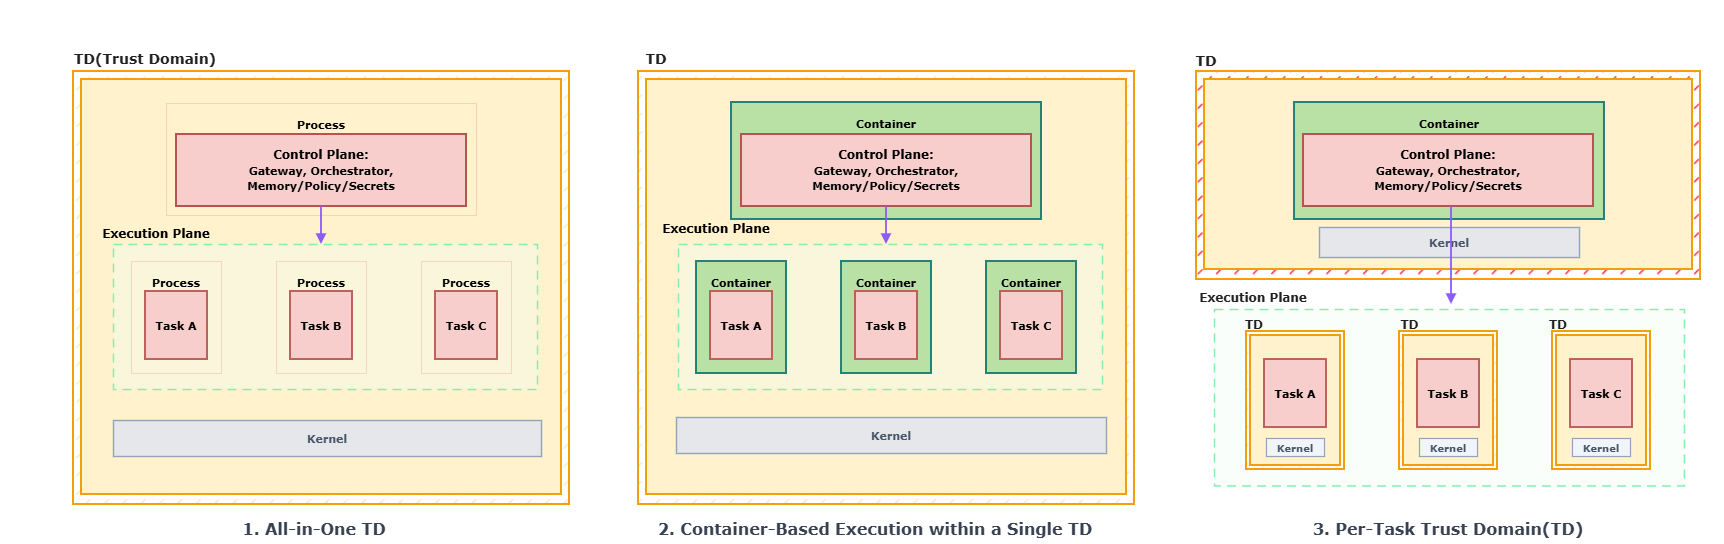

The diagram above was exported from draw.io. Its source (the exported page's mxGraphModel, read from the mxfile embedded in the PNG):
<mxGraphModel dx="4182" dy="1334" grid="1" gridSize="10" guides="1" tooltips="1" connect="1" arrows="1" fold="1" page="1" pageScale="1" pageWidth="1900" pageHeight="950" math="0" shadow="0">
  <root>
    <mxCell id="0" />
    <mxCell id="1" parent="0" />
    <mxCell id="ep3" parent="1" style="text;html=1;strokeColor=none;fillColor=none;align=center;verticalAlign=middle;whiteSpace=wrap;rounded=0;fontFamily=Verdana;fontSize=12;fontStyle=1;fontColor=#212121;" value="Execution Plane" vertex="1">
      <mxGeometry height="20" width="290" x="1107" y="383.5" as="geometry" />
    </mxCell>
    <mxCell id="GwMWT7tuQp6SuUetrjUg-12" connectable="0" parent="1" style="group;fontColor=#000000;" value="" vertex="1">
      <mxGeometry height="505" width="515" x="55" y="95" as="geometry" />
    </mxCell>
    <mxCell id="td1Outer" parent="GwMWT7tuQp6SuUetrjUg-12" style="rounded=0;whiteSpace=wrap;html=1;fillColor=#fde7c2;fillStyle=dashed;strokeColor=#f59e0b;strokeWidth=2;" value="" vertex="1">
      <mxGeometry height="433" width="496" x="17" y="72" as="geometry" />
    </mxCell>
    <mxCell id="td1" parent="GwMWT7tuQp6SuUetrjUg-12" style="rounded=0;whiteSpace=wrap;html=1;fillColor=#FFF2CC;strokeColor=#f59e0b;strokeWidth=2;fontFamily=Verdana;fontSize=12;fontStyle=1;fontColor=#92400e;align=center;verticalAlign=top;spacingTop=10;" value="" vertex="1">
      <mxGeometry height="415" width="480" x="25" y="80" as="geometry" />
    </mxCell>
    <mxCell id="ep1" parent="GwMWT7tuQp6SuUetrjUg-12" style="text;html=1;strokeColor=none;fillColor=none;align=center;verticalAlign=middle;whiteSpace=wrap;rounded=0;fontFamily=Verdana;fontSize=12;fontStyle=1;fontColor=#166534;" value="&lt;font style=&quot;color: rgb(0, 0, 0);&quot;&gt;Execution Plane&lt;/font&gt;" vertex="1">
      <mxGeometry height="20" width="200" y="225" as="geometry" />
    </mxCell>
    <mxCell id="ep1box" parent="GwMWT7tuQp6SuUetrjUg-12" style="rounded=0;whiteSpace=wrap;html=1;fillColor=#f0fdf4;fillOpacity=40;strokeColor=#86efac;strokeWidth=1.5;dashed=1;dashPattern=6 4;" value="" vertex="1">
      <mxGeometry height="145" width="424" x="57" y="245" as="geometry" />
    </mxCell>
    <mxCell id="p1a" parent="GwMWT7tuQp6SuUetrjUg-12" style="rounded=0;whiteSpace=wrap;html=1;fillColor=none;strokeColor=#ef4444;strokeWidth=0;dashed=1;fontFamily=Verdana;fontSize=11;fontStyle=1;fontColor=#000000;align=center;verticalAlign=top;spacingTop=8;dashPattern=1 2;" value="Process" vertex="1">
      <mxGeometry height="112" width="90" x="75" y="262" as="geometry" />
    </mxCell>
    <mxCell id="p1b" parent="GwMWT7tuQp6SuUetrjUg-12" style="rounded=0;whiteSpace=wrap;html=1;fillColor=none;strokeColor=#ef4444;strokeWidth=0;dashed=1;fontFamily=Verdana;fontSize=11;fontStyle=1;fontColor=#000000;align=center;verticalAlign=top;spacingTop=8;dashPattern=1 2;" value="Process" vertex="1">
      <mxGeometry height="112" width="90" x="220" y="262" as="geometry" />
    </mxCell>
    <mxCell id="p1c" parent="GwMWT7tuQp6SuUetrjUg-12" style="rounded=0;whiteSpace=wrap;html=1;fillColor=none;strokeColor=#ef4444;strokeWidth=0;dashed=1;fontFamily=Verdana;fontSize=11;fontStyle=1;fontColor=#000000;align=center;verticalAlign=top;spacingTop=8;dashPattern=1 2;" value="Process" vertex="1">
      <mxGeometry height="112" width="90" x="365" y="262" as="geometry" />
    </mxCell>
    <mxCell id="t1a" parent="GwMWT7tuQp6SuUetrjUg-12" style="rounded=0;whiteSpace=wrap;html=1;fillColor=#f8cecc;strokeColor=#b85450;strokeWidth=1.8;fontFamily=Verdana;fontSize=11;fontStyle=1;align=center;verticalAlign=middle;" value="Task A" vertex="1">
      <mxGeometry height="68" width="62" x="89" y="292" as="geometry" />
    </mxCell>
    <mxCell id="t1b" parent="GwMWT7tuQp6SuUetrjUg-12" style="rounded=0;whiteSpace=wrap;html=1;fillColor=#f8cecc;strokeColor=#b85450;strokeWidth=1.8;fontFamily=Verdana;fontSize=11;fontStyle=1;align=center;verticalAlign=middle;" value="Task B" vertex="1">
      <mxGeometry height="68" width="62" x="234" y="292" as="geometry" />
    </mxCell>
    <mxCell id="t1c" parent="GwMWT7tuQp6SuUetrjUg-12" style="rounded=0;whiteSpace=wrap;html=1;fillColor=#f8cecc;strokeColor=#b85450;strokeWidth=1.8;fontFamily=Verdana;fontSize=11;fontStyle=1;fontColor=default;align=center;verticalAlign=middle;" value="Task C" vertex="1">
      <mxGeometry height="68" width="62" x="379" y="292" as="geometry" />
    </mxCell>
    <mxCell id="GwMWT7tuQp6SuUetrjUg-3" parent="GwMWT7tuQp6SuUetrjUg-12" style="rounded=0;whiteSpace=wrap;html=1;fillColor=#e5e7eb;strokeColor=#94a3b8;strokeWidth=1.4;fontFamily=Verdana;fontSize=11;fontStyle=1;fontColor=#475569;align=center;verticalAlign=middle;" value="Kernel" vertex="1">
      <mxGeometry height="36" width="428" x="57" y="421" as="geometry" />
    </mxCell>
    <mxCell id="GwMWT7tuQp6SuUetrjUg-7" parent="GwMWT7tuQp6SuUetrjUg-12" style="text;html=1;strokeColor=none;fillColor=none;align=center;verticalAlign=middle;whiteSpace=wrap;rounded=0;fontFamily=Verdana;fontSize=14;fontStyle=1;fontColor=#212121;" value="TD(Trust Domain)" vertex="1">
      <mxGeometry height="20" width="290" x="-56" y="50" as="geometry" />
    </mxCell>
    <mxCell id="Kar7n19t1gsATnI5izdP-1" parent="GwMWT7tuQp6SuUetrjUg-12" style="rounded=0;whiteSpace=wrap;html=1;fillColor=none;strokeColor=#ef4444;strokeWidth=0;dashed=1;fontFamily=Verdana;fontSize=11;fontStyle=1;fontColor=#000000;align=center;verticalAlign=top;spacingTop=8;dashPattern=1 2;" value="Process" vertex="1">
      <mxGeometry height="112" width="310" x="110" y="104" as="geometry" />
    </mxCell>
    <mxCell id="cp1" parent="GwMWT7tuQp6SuUetrjUg-12" style="rounded=0;whiteSpace=wrap;html=1;fillColor=#f8cecc;strokeColor=#b85450;strokeWidth=2;fontFamily=Verdana;fontSize=13;fontStyle=1;align=center;verticalAlign=middle;" value="&lt;font style=&quot;font-size: 12px;&quot;&gt;Control Plane:&lt;/font&gt;&lt;br&gt;&lt;font style=&quot;font-size: 11px;&quot;&gt;Gateway, Orchestrator, Memory/Policy/Secrets&lt;/font&gt;" vertex="1">
      <mxGeometry height="72" width="290" x="120" y="135" as="geometry" />
    </mxCell>
    <mxCell id="e1" edge="1" parent="GwMWT7tuQp6SuUetrjUg-12" source="cp1" style="edgeStyle=orthogonalEdgeStyle;rounded=0;orthogonalLoop=1;jettySize=auto;html=1;strokeColor=#8b5cf6;strokeWidth=1.8;endArrow=block;endFill=1;">
      <mxGeometry relative="1" as="geometry">
        <mxPoint x="265" y="245" as="targetPoint" />
      </mxGeometry>
    </mxCell>
    <mxCell id="GwMWT7tuQp6SuUetrjUg-13" connectable="0" parent="1" style="group;fontColor=#000000;" value="" vertex="1">
      <mxGeometry height="505" width="518" x="615" y="95" as="geometry" />
    </mxCell>
    <mxCell id="td2Outer" parent="GwMWT7tuQp6SuUetrjUg-13" style="rounded=0;whiteSpace=wrap;html=1;fillColor=#fde7c2;fillStyle=dashed;strokeColor=#f59e0b;strokeWidth=2;" value="" vertex="1">
      <mxGeometry height="433" width="496" x="22" y="72" as="geometry" />
    </mxCell>
    <mxCell id="td2" parent="GwMWT7tuQp6SuUetrjUg-13" style="rounded=0;whiteSpace=wrap;html=1;fillColor=#FFF2CC;strokeColor=#f59e0b;strokeWidth=2;fontFamily=Verdana;fontSize=12;fontStyle=1;fontColor=#92400e;align=center;verticalAlign=top;spacingTop=10;" value="" vertex="1">
      <mxGeometry height="415" width="480" x="30" y="80" as="geometry" />
    </mxCell>
    <mxCell id="ep2" parent="GwMWT7tuQp6SuUetrjUg-13" style="text;html=1;strokeColor=none;fillColor=none;align=center;verticalAlign=middle;whiteSpace=wrap;rounded=0;fontFamily=Verdana;fontSize=12;fontStyle=1;fontColor=#166534;" value="&lt;font style=&quot;color: rgb(0, 0, 0);&quot;&gt;Execution Plane&lt;/font&gt;" vertex="1">
      <mxGeometry height="20" width="200" y="220" as="geometry" />
    </mxCell>
    <mxCell id="ep2box" parent="GwMWT7tuQp6SuUetrjUg-13" style="rounded=0;whiteSpace=wrap;html=1;fillColor=#f0fdf4;fillOpacity=40;strokeColor=#86efac;strokeWidth=1.5;dashed=1;dashPattern=6 4;" value="" vertex="1">
      <mxGeometry height="145" width="424" x="62" y="245" as="geometry" />
    </mxCell>
    <mxCell id="c2a" parent="GwMWT7tuQp6SuUetrjUg-13" style="rounded=0;whiteSpace=wrap;html=1;fillColor=#B9E0A5;strokeColor=#0F766E;strokeWidth=1.8;fontFamily=Verdana;fontSize=11;fontStyle=1;fontColor=#000000;align=center;verticalAlign=top;spacingTop=8;" value="Container" vertex="1">
      <mxGeometry height="112" width="90" x="80" y="262" as="geometry" />
    </mxCell>
    <mxCell id="c2b" parent="GwMWT7tuQp6SuUetrjUg-13" style="rounded=0;whiteSpace=wrap;html=1;fillColor=#B9E0A5;strokeColor=#0F766E;strokeWidth=1.8;fontFamily=Verdana;fontSize=11;fontStyle=1;fontColor=#000000;align=center;verticalAlign=top;spacingTop=8;" value="Container" vertex="1">
      <mxGeometry height="112" width="90" x="225" y="262" as="geometry" />
    </mxCell>
    <mxCell id="c2c" parent="GwMWT7tuQp6SuUetrjUg-13" style="rounded=0;whiteSpace=wrap;html=1;fillColor=#B9E0A5;strokeColor=#0F766E;strokeWidth=1.8;fontFamily=Verdana;fontSize=11;fontStyle=1;fontColor=#000000;align=center;verticalAlign=top;spacingTop=8;" value="Container" vertex="1">
      <mxGeometry height="112" width="90" x="370" y="262" as="geometry" />
    </mxCell>
    <mxCell id="t2a" parent="GwMWT7tuQp6SuUetrjUg-13" style="rounded=0;whiteSpace=wrap;html=1;fillColor=#f8cecc;strokeColor=#b85450;strokeWidth=1.8;fontFamily=Verdana;fontSize=11;fontStyle=1;align=center;verticalAlign=middle;" value="Task A" vertex="1">
      <mxGeometry height="68" width="62" x="94" y="292" as="geometry" />
    </mxCell>
    <mxCell id="t2b" parent="GwMWT7tuQp6SuUetrjUg-13" style="rounded=0;whiteSpace=wrap;html=1;fillColor=#f8cecc;strokeColor=#b85450;strokeWidth=1.8;fontFamily=Verdana;fontSize=11;fontStyle=1;align=center;verticalAlign=middle;" value="Task B" vertex="1">
      <mxGeometry height="68" width="62" x="239" y="292" as="geometry" />
    </mxCell>
    <mxCell id="t2c" parent="GwMWT7tuQp6SuUetrjUg-13" style="rounded=0;whiteSpace=wrap;html=1;fillColor=#f8cecc;strokeColor=#b85450;strokeWidth=1.8;fontFamily=Verdana;fontSize=11;fontStyle=1;align=center;verticalAlign=middle;" value="Task C" vertex="1">
      <mxGeometry height="68" width="62" x="384" y="292" as="geometry" />
    </mxCell>
    <mxCell id="Kar7n19t1gsATnI5izdP-2" parent="GwMWT7tuQp6SuUetrjUg-13" style="rounded=0;whiteSpace=wrap;html=1;fillColor=#B9E0A5;strokeColor=#0F766E;strokeWidth=1.8;fontFamily=Verdana;fontSize=11;fontStyle=1;fontColor=#000000;align=center;verticalAlign=top;spacingTop=8;" value="Container" vertex="1">
      <mxGeometry height="117" width="310" x="115" y="103" as="geometry" />
    </mxCell>
    <mxCell id="k2" parent="GwMWT7tuQp6SuUetrjUg-13" style="rounded=0;whiteSpace=wrap;html=1;fillColor=#e5e7eb;strokeColor=#94a3b8;strokeWidth=1.4;fontFamily=Verdana;fontSize=11;fontStyle=1;fontColor=#475569;align=center;verticalAlign=middle;" value="Kernel" vertex="1">
      <mxGeometry height="36" width="430" x="60" y="418" as="geometry" />
    </mxCell>
    <mxCell id="cp2" parent="GwMWT7tuQp6SuUetrjUg-13" style="rounded=0;whiteSpace=wrap;html=1;fillColor=#f8cecc;strokeColor=#b85450;strokeWidth=2;fontFamily=Verdana;fontSize=13;fontStyle=1;align=center;verticalAlign=middle;fontColor=default;" value="&lt;font style=&quot;font-size: 12px;&quot;&gt;Control Plane:&lt;/font&gt;&lt;br&gt;&lt;font style=&quot;font-size: 11px;&quot;&gt;Gateway, Orchestrator, Memory/Policy/Secrets&lt;/font&gt;" vertex="1">
      <mxGeometry height="72" width="290" x="125" y="135" as="geometry" />
    </mxCell>
    <mxCell id="e2" edge="1" parent="GwMWT7tuQp6SuUetrjUg-13" source="cp2" style="edgeStyle=orthogonalEdgeStyle;rounded=0;orthogonalLoop=1;jettySize=auto;html=1;strokeColor=#8b5cf6;strokeWidth=1.8;endArrow=block;endFill=1;">
      <mxGeometry relative="1" as="geometry">
        <mxPoint x="270" y="245" as="targetPoint" />
      </mxGeometry>
    </mxCell>
    <mxCell id="GwMWT7tuQp6SuUetrjUg-6" parent="GwMWT7tuQp6SuUetrjUg-13" style="text;html=1;strokeColor=none;fillColor=none;align=center;verticalAlign=middle;whiteSpace=wrap;rounded=0;fontFamily=Verdana;fontSize=14;fontStyle=1;fontColor=#212121;" value="TD" vertex="1">
      <mxGeometry height="20" width="290" x="-105" y="50" as="geometry" />
    </mxCell>
    <mxCell id="GwMWT7tuQp6SuUetrjUg-14" connectable="0" parent="1" style="group" value="" vertex="1">
      <mxGeometry height="492.5" width="550" x="1172" y="95" as="geometry" />
    </mxCell>
    <mxCell id="td3Outer" parent="GwMWT7tuQp6SuUetrjUg-14" style="rounded=0;whiteSpace=wrap;html=1;fillColor=#FF3333;fillStyle=dashed;strokeColor=#f59e0b;strokeWidth=2;" value="" vertex="1">
      <mxGeometry height="208" width="504" x="23" y="72" as="geometry" />
    </mxCell>
    <mxCell id="td3" parent="GwMWT7tuQp6SuUetrjUg-14" style="rounded=0;whiteSpace=wrap;html=1;fillColor=#FFF2CC;strokeColor=#f59e0b;strokeWidth=2;fontFamily=Verdana;fontSize=12;fontStyle=1;fontColor=#92400e;align=center;verticalAlign=top;spacingTop=10;" value="" vertex="1">
      <mxGeometry height="190" width="488" x="31" y="80" as="geometry" />
    </mxCell>
    <mxCell id="k3main" parent="GwMWT7tuQp6SuUetrjUg-14" style="rounded=0;whiteSpace=wrap;html=1;fillColor=#e5e7eb;strokeColor=#94a3b8;strokeWidth=1.4;fontFamily=Verdana;fontSize=11;fontStyle=1;fontColor=#475569;align=center;verticalAlign=middle;" value="Kernel" vertex="1">
      <mxGeometry height="30" width="260" x="146" y="228" as="geometry" />
    </mxCell>
    <mxCell id="GwMWT7tuQp6SuUetrjUg-5" parent="GwMWT7tuQp6SuUetrjUg-14" style="text;html=1;strokeColor=none;fillColor=none;align=center;verticalAlign=middle;whiteSpace=wrap;rounded=0;fontFamily=Verdana;fontSize=14;fontStyle=1;fontColor=#212121;" value="TD" vertex="1">
      <mxGeometry height="20" width="290" x="-112" y="52" as="geometry" />
    </mxCell>
    <mxCell id="Kar7n19t1gsATnI5izdP-3" parent="GwMWT7tuQp6SuUetrjUg-14" style="rounded=0;whiteSpace=wrap;html=1;fillColor=#B9E0A5;strokeColor=#0F766E;strokeWidth=1.8;fontFamily=Verdana;fontSize=11;fontStyle=1;fontColor=#000000;align=center;verticalAlign=top;spacingTop=8;" value="Container" vertex="1">
      <mxGeometry height="117" width="310" x="121" y="103" as="geometry" />
    </mxCell>
    <mxCell id="cp3" parent="GwMWT7tuQp6SuUetrjUg-14" style="rounded=0;whiteSpace=wrap;html=1;fillColor=#f8cecc;strokeColor=#b85450;strokeWidth=2;fontFamily=Verdana;fontSize=13;fontStyle=1;align=center;verticalAlign=middle;" value="&lt;font style=&quot;font-size: 12px;&quot;&gt;Control Plane:&lt;/font&gt;&lt;br&gt;&lt;font style=&quot;font-size: 11px;&quot;&gt;Gateway, Orchestrator, Memory/Policy/Secrets&lt;/font&gt;" vertex="1">
      <mxGeometry height="72" width="290" x="130" y="135" as="geometry" />
    </mxCell>
    <mxCell id="GwMWT7tuQp6SuUetrjUg-1" parent="GwMWT7tuQp6SuUetrjUg-14" style="rounded=0;whiteSpace=wrap;html=1;fillColor=#f0fdf4;fillOpacity=40;strokeColor=#86efac;strokeWidth=1.5;dashed=1;dashPattern=6 4;" value="" vertex="1">
      <mxGeometry height="176.5" width="470" x="41" y="310" as="geometry" />
    </mxCell>
    <mxCell id="s3aOuter" parent="GwMWT7tuQp6SuUetrjUg-14" style="rounded=0;whiteSpace=wrap;html=1;fillColor=#fde7c2;fillStyle=dashed;strokeColor=#f59e0b;strokeWidth=2;" value="" vertex="1">
      <mxGeometry height="138" width="98" x="73" y="332" as="geometry" />
    </mxCell>
    <mxCell id="s3a" parent="GwMWT7tuQp6SuUetrjUg-14" style="rounded=0;whiteSpace=wrap;html=1;fillColor=#FFF2CC;strokeColor=#f59e0b;strokeWidth=2;fontFamily=Verdana;fontSize=11;fontStyle=1;fontColor=#92400e;align=center;verticalAlign=top;spacingTop=10;" value="" vertex="1">
      <mxGeometry height="130" width="90" x="77" y="336" as="geometry" />
    </mxCell>
    <mxCell id="s3bOuter" parent="GwMWT7tuQp6SuUetrjUg-14" style="rounded=0;whiteSpace=wrap;html=1;fillColor=#fde7c2;fillStyle=dashed;strokeColor=#f59e0b;strokeWidth=2;" value="" vertex="1">
      <mxGeometry height="138" width="98" x="226" y="332" as="geometry" />
    </mxCell>
    <mxCell id="s3b" parent="GwMWT7tuQp6SuUetrjUg-14" style="rounded=0;whiteSpace=wrap;html=1;fillColor=#FFF2CC;strokeColor=#f59e0b;strokeWidth=2;fontFamily=Verdana;fontSize=11;fontStyle=1;fontColor=#92400e;align=center;verticalAlign=top;spacingTop=10;" value="" vertex="1">
      <mxGeometry height="130" width="90" x="230" y="336" as="geometry" />
    </mxCell>
    <mxCell id="s3cOuter" parent="GwMWT7tuQp6SuUetrjUg-14" style="rounded=0;whiteSpace=wrap;html=1;fillColor=#fde7c2;fillStyle=dashed;strokeColor=#f59e0b;strokeWidth=2;" value="" vertex="1">
      <mxGeometry height="138" width="98" x="379" y="332" as="geometry" />
    </mxCell>
    <mxCell id="s3c" parent="GwMWT7tuQp6SuUetrjUg-14" style="rounded=0;whiteSpace=wrap;html=1;fillColor=#FFF2CC;strokeColor=#f59e0b;strokeWidth=2;fontFamily=Verdana;fontSize=11;fontStyle=1;fontColor=#92400e;align=center;verticalAlign=top;spacingTop=10;" value="" vertex="1">
      <mxGeometry height="130" width="90" x="383" y="336" as="geometry" />
    </mxCell>
    <mxCell id="t3a" parent="GwMWT7tuQp6SuUetrjUg-14" style="rounded=0;whiteSpace=wrap;html=1;fillColor=#f8cecc;strokeColor=#b85450;strokeWidth=1.8;fontFamily=Verdana;fontSize=11;fontStyle=1;fontColor=default;align=center;verticalAlign=middle;" value="Task A" vertex="1">
      <mxGeometry height="68" width="62" x="91" y="360" as="geometry" />
    </mxCell>
    <mxCell id="t3ak" parent="GwMWT7tuQp6SuUetrjUg-14" style="rounded=0;whiteSpace=wrap;html=1;fillColor=#f1f5f9;strokeColor=#94a3b8;strokeWidth=1.2;fontFamily=Verdana;fontSize=10;fontStyle=1;fontColor=#475569;align=center;verticalAlign=middle;" value="Kernel" vertex="1">
      <mxGeometry height="18" width="58" x="93" y="439" as="geometry" />
    </mxCell>
    <mxCell id="t3b" parent="GwMWT7tuQp6SuUetrjUg-14" style="rounded=0;whiteSpace=wrap;html=1;fillColor=#f8cecc;strokeColor=#b85450;strokeWidth=1.8;fontFamily=Verdana;fontSize=11;fontStyle=1;fontColor=default;align=center;verticalAlign=middle;" value="Task B" vertex="1">
      <mxGeometry height="68" width="62" x="244" y="360" as="geometry" />
    </mxCell>
    <mxCell id="t3bk" parent="GwMWT7tuQp6SuUetrjUg-14" style="rounded=0;whiteSpace=wrap;html=1;fillColor=#f1f5f9;strokeColor=#94a3b8;strokeWidth=1.2;fontFamily=Verdana;fontSize=10;fontStyle=1;fontColor=#475569;align=center;verticalAlign=middle;" value="Kernel" vertex="1">
      <mxGeometry height="18" width="58" x="246" y="439" as="geometry" />
    </mxCell>
    <mxCell id="t3c" parent="GwMWT7tuQp6SuUetrjUg-14" style="rounded=0;whiteSpace=wrap;html=1;fillColor=#f8cecc;strokeColor=#b85450;strokeWidth=1.8;fontFamily=Verdana;fontSize=11;fontStyle=1;fontColor=default;align=center;verticalAlign=middle;" value="Task C" vertex="1">
      <mxGeometry height="68" width="62" x="397" y="360" as="geometry" />
    </mxCell>
    <mxCell id="t3ck" parent="GwMWT7tuQp6SuUetrjUg-14" style="rounded=0;whiteSpace=wrap;html=1;fillColor=#f1f5f9;strokeColor=#94a3b8;strokeWidth=1.2;fontFamily=Verdana;fontSize=10;fontStyle=1;fontColor=#475569;align=center;verticalAlign=middle;" value="Kernel" vertex="1">
      <mxGeometry height="18" width="58" x="399" y="439" as="geometry" />
    </mxCell>
    <mxCell id="GwMWT7tuQp6SuUetrjUg-9" parent="GwMWT7tuQp6SuUetrjUg-14" style="text;html=1;strokeColor=none;fillColor=none;align=center;verticalAlign=middle;whiteSpace=wrap;rounded=0;fontFamily=Verdana;fontSize=12;fontStyle=1;fontColor=#212121;" value="TD" vertex="1">
      <mxGeometry height="20" width="183" x="145" y="316" as="geometry" />
    </mxCell>
    <mxCell id="GwMWT7tuQp6SuUetrjUg-10" parent="GwMWT7tuQp6SuUetrjUg-14" style="text;html=1;strokeColor=none;fillColor=none;align=center;verticalAlign=middle;whiteSpace=wrap;rounded=0;fontFamily=Verdana;fontSize=12;fontStyle=1;fontColor=#212121;" value="TD" vertex="1">
      <mxGeometry height="20" width="290" x="240" y="316" as="geometry" />
    </mxCell>
    <mxCell id="Kar7n19t1gsATnI5izdP-5" edge="1" parent="GwMWT7tuQp6SuUetrjUg-14" style="edgeStyle=orthogonalEdgeStyle;rounded=0;orthogonalLoop=1;jettySize=auto;html=1;strokeColor=#8b5cf6;strokeWidth=1.8;endArrow=block;endFill=1;">
      <mxGeometry relative="1" as="geometry">
        <mxPoint x="278" y="207" as="sourcePoint" />
        <mxPoint x="278" y="305" as="targetPoint" />
      </mxGeometry>
    </mxCell>
    <mxCell id="h3" parent="1" style="text;html=1;strokeColor=none;fillColor=none;align=center;verticalAlign=middle;whiteSpace=wrap;rounded=0;fontFamily=Verdana;fontSize=16;fontStyle=1;fontColor=#374151;" value="3. Per-Task Trust Domain(TD)" vertex="1">
      <mxGeometry height="28" width="550" x="1172" y="610" as="geometry" />
    </mxCell>
    <mxCell id="h2" parent="1" style="text;html=1;strokeColor=none;fillColor=none;align=center;verticalAlign=middle;whiteSpace=wrap;rounded=0;fontFamily=Verdana;fontSize=16;fontStyle=1;fontColor=#374151;" value="2. Container-Based Execution within a Single TD" vertex="1">
      <mxGeometry height="28" width="490" x="629" y="610" as="geometry" />
    </mxCell>
    <mxCell id="h1" parent="1" style="text;html=1;strokeColor=none;fillColor=none;align=center;verticalAlign=middle;whiteSpace=wrap;rounded=0;fontFamily=Verdana;fontSize=16;fontStyle=1;fontColor=#374151;" value="1. All-in-One TD" vertex="1">
      <mxGeometry height="28" width="500" x="62.5" y="610" as="geometry" />
    </mxCell>
    <mxCell id="GwMWT7tuQp6SuUetrjUg-8" parent="1" style="text;html=1;strokeColor=none;fillColor=none;align=center;verticalAlign=middle;whiteSpace=wrap;rounded=0;fontFamily=Verdana;fontSize=12;fontStyle=1;fontColor=#212121;" value="TD" vertex="1">
      <mxGeometry height="20" width="290" x="1108" y="411" as="geometry" />
    </mxCell>
  </root>
</mxGraphModel>